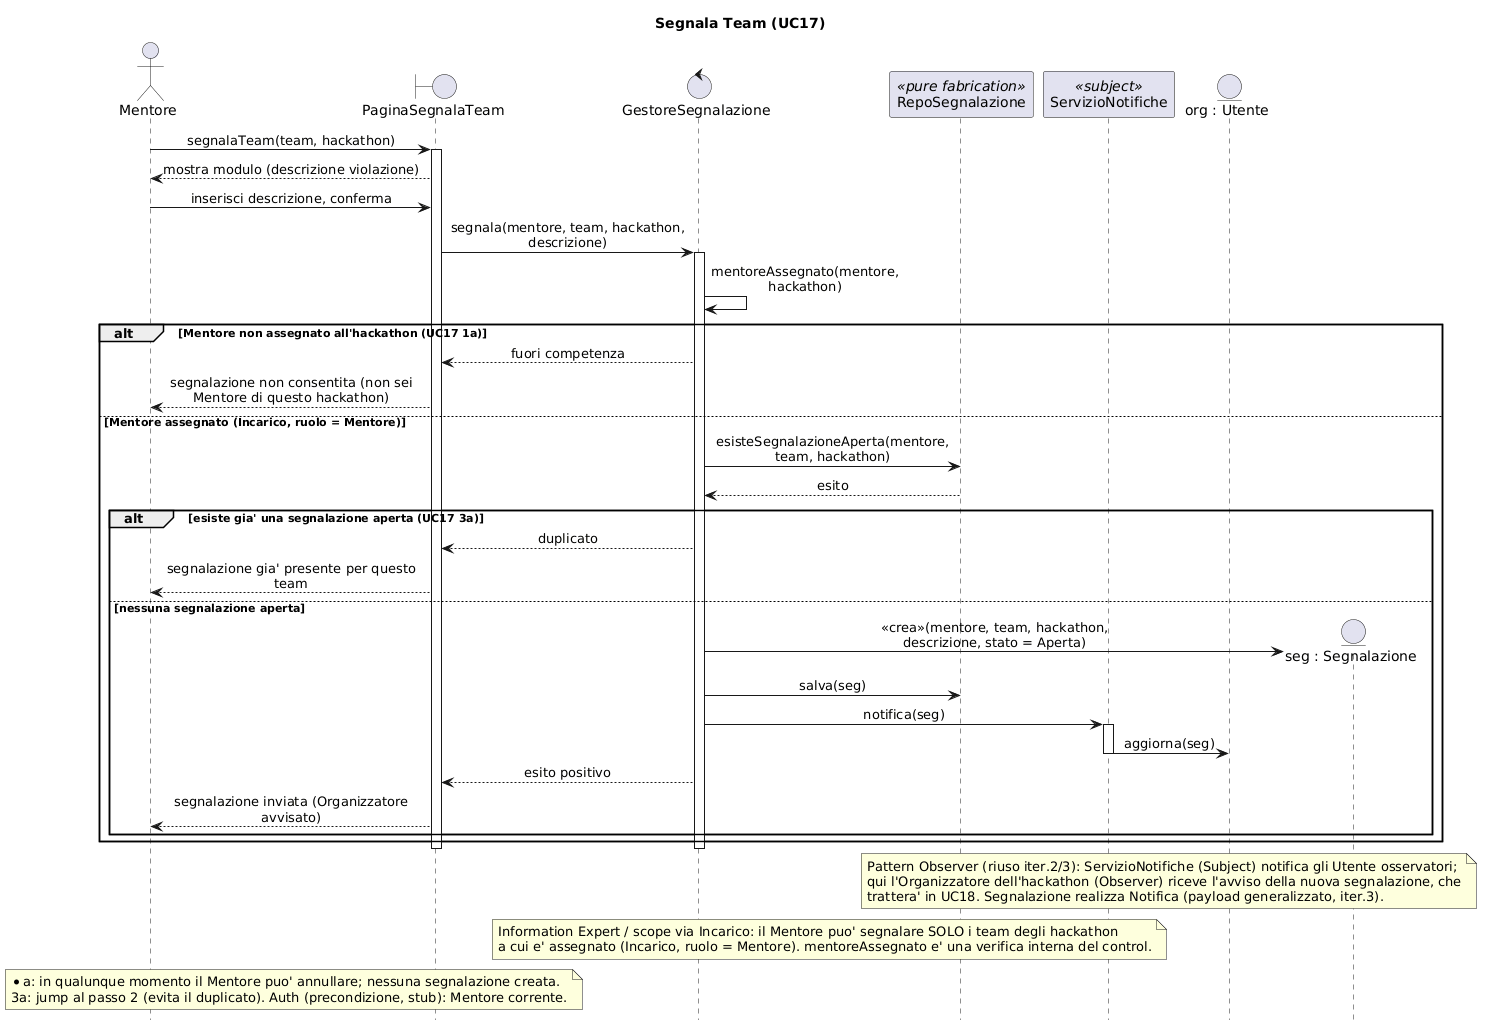

The diagram above was rendered by PlantUML. Its source (embedded in the PNG):
@startuml SEQ_SegnalaTeam
' Diagramma di sequenza — realizzazione di UC17 Segnala Team (4a iterazione HackHub). Bozza (CHANGE).
' Pattern Observer (RIUSO iter.2/3): ServizioNotifiche (Subject) notifica l'Organizzatore (Observer) della segnalazione;
'   Segnalazione e' un nuovo tipo di Notifica (payload generalizzato introdotto in iter.3).
' GRASP: Controller (GestoreSegnalazione), Creator (crea Segnalazione), Information Expert (scope via Incarico),
'   Pure Fabrication (RepoSegnalazione). Segnalazione.stato e' un enum (Aperta/Gestita/Archiviata), NON un pattern State.
hide footbox
skinparam shadowing false
skinparam sequenceMessageAlign center
skinparam maxMessageSize 260

title Segnala Team (UC17)

actor "Mentore" as Men
boundary "PaginaSegnalaTeam" as B
control "GestoreSegnalazione" as GS
participant "RepoSegnalazione" as RSeg <<pure fabrication>>
participant "ServizioNotifiche" as SN <<subject>>
entity "org : Utente" as OrgU

Men -> B : segnalaTeam(team, hackathon)
activate B
B --> Men : mostra modulo (descrizione violazione)
Men -> B : inserisci descrizione, conferma
B -> GS : segnala(mentore, team, hackathon, descrizione)
activate GS
GS -> GS : mentoreAssegnato(mentore, hackathon)

alt Mentore non assegnato all'hackathon (UC17 1a)
    GS --> B : fuori competenza
    B --> Men : segnalazione non consentita (non sei Mentore di questo hackathon)
else Mentore assegnato (Incarico, ruolo = Mentore)
    GS -> RSeg : esisteSegnalazioneAperta(mentore, team, hackathon)
    RSeg --> GS : esito
    alt esiste gia' una segnalazione aperta (UC17 3a)
        GS --> B : duplicato
        B --> Men : segnalazione gia' presente per questo team
    else nessuna segnalazione aperta
        create entity "seg : Segnalazione" as Seg
        GS -> Seg : <<crea>>(mentore, team, hackathon, descrizione, stato = Aperta)
        GS -> RSeg : salva(seg)
        GS -> SN : notifica(seg)
        activate SN
        SN -> OrgU : aggiorna(seg)
        deactivate SN
        GS --> B : esito positivo
        B --> Men : segnalazione inviata (Organizzatore avvisato)
    end
end
deactivate GS
deactivate B

note over SN, OrgU
  Pattern Observer (riuso iter.2/3): ServizioNotifiche (Subject) notifica gli Utente osservatori;
  qui l'Organizzatore dell'hackathon (Observer) riceve l'avviso della nuova segnalazione, che
  trattera' in UC18. Segnalazione realizza Notifica (payload generalizzato, iter.3).
end note
note over GS, RSeg
  Information Expert / scope via Incarico: il Mentore puo' segnalare SOLO i team degli hackathon
  a cui e' assegnato (Incarico, ruolo = Mentore). mentoreAssegnato e' una verifica interna del control.
end note
note over Men, B
  *a: in qualunque momento il Mentore puo' annullare; nessuna segnalazione creata.
  3a: jump al passo 2 (evita il duplicato). Auth (precondizione, stub): Mentore corrente.
end note
@enduml